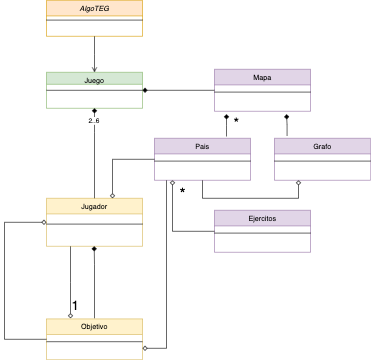

The diagram above was exported from draw.io. Its source (the exported page's mxGraphModel, read from the mxfile embedded in the PNG):
<mxGraphModel dx="1261" dy="675" grid="1" gridSize="10" guides="1" tooltips="1" connect="1" arrows="1" fold="1" page="1" pageScale="1" pageWidth="827" pageHeight="1169" math="0" shadow="0">
  <root>
    <mxCell id="WIyWlLk6GJQsqaUBKTNV-0" />
    <mxCell id="WIyWlLk6GJQsqaUBKTNV-1" parent="WIyWlLk6GJQsqaUBKTNV-0" />
    <mxCell id="zkfFHV4jXpPFQw0GAbJ--0" value="AlgoTEG" style="swimlane;fontStyle=2;align=center;verticalAlign=top;childLayout=stackLayout;horizontal=1;startSize=26;horizontalStack=0;resizeParent=1;resizeLast=0;collapsible=1;marginBottom=0;rounded=0;shadow=0;strokeWidth=1;fillColor=#ffe6cc;strokeColor=#d79b00;" parent="WIyWlLk6GJQsqaUBKTNV-1" vertex="1">
      <mxGeometry x="310" y="20" width="160" height="60" as="geometry">
        <mxRectangle x="230" y="140" width="160" height="26" as="alternateBounds" />
      </mxGeometry>
    </mxCell>
    <mxCell id="zkfFHV4jXpPFQw0GAbJ--4" value="" style="line;html=1;strokeWidth=1;align=left;verticalAlign=middle;spacingTop=-1;spacingLeft=3;spacingRight=3;rotatable=0;labelPosition=right;points=[];portConstraint=eastwest;" parent="zkfFHV4jXpPFQw0GAbJ--0" vertex="1">
      <mxGeometry y="26" width="160" height="14" as="geometry" />
    </mxCell>
    <mxCell id="zkfFHV4jXpPFQw0GAbJ--6" value="Ejercitos" style="swimlane;fontStyle=0;align=center;verticalAlign=top;childLayout=stackLayout;horizontal=1;startSize=26;horizontalStack=0;resizeParent=1;resizeLast=0;collapsible=1;marginBottom=0;rounded=0;shadow=0;strokeWidth=1;fillColor=#e1d5e7;strokeColor=#9673a6;" parent="WIyWlLk6GJQsqaUBKTNV-1" vertex="1">
      <mxGeometry x="590" y="370" width="160" height="70" as="geometry">
        <mxRectangle x="120" y="360" width="160" height="26" as="alternateBounds" />
      </mxGeometry>
    </mxCell>
    <mxCell id="zkfFHV4jXpPFQw0GAbJ--9" value="" style="line;html=1;strokeWidth=1;align=left;verticalAlign=middle;spacingTop=-1;spacingLeft=3;spacingRight=3;rotatable=0;labelPosition=right;points=[];portConstraint=eastwest;" parent="zkfFHV4jXpPFQw0GAbJ--6" vertex="1">
      <mxGeometry y="26" width="160" height="24" as="geometry" />
    </mxCell>
    <mxCell id="zkfFHV4jXpPFQw0GAbJ--13" value="Mapa&#10;" style="swimlane;fontStyle=0;align=center;verticalAlign=top;childLayout=stackLayout;horizontal=1;startSize=26;horizontalStack=0;resizeParent=1;resizeLast=0;collapsible=1;marginBottom=0;rounded=0;shadow=0;strokeWidth=1;fillColor=#e1d5e7;strokeColor=#9673a6;" parent="WIyWlLk6GJQsqaUBKTNV-1" vertex="1">
      <mxGeometry x="590" y="135" width="160" height="70" as="geometry">
        <mxRectangle x="340" y="380" width="170" height="26" as="alternateBounds" />
      </mxGeometry>
    </mxCell>
    <mxCell id="zkfFHV4jXpPFQw0GAbJ--15" value="" style="line;html=1;strokeWidth=1;align=left;verticalAlign=middle;spacingTop=-1;spacingLeft=3;spacingRight=3;rotatable=0;labelPosition=right;points=[];portConstraint=eastwest;" parent="zkfFHV4jXpPFQw0GAbJ--13" vertex="1">
      <mxGeometry y="26" width="160" height="24" as="geometry" />
    </mxCell>
    <mxCell id="zkfFHV4jXpPFQw0GAbJ--17" value="Juego" style="swimlane;fontStyle=0;align=center;verticalAlign=top;childLayout=stackLayout;horizontal=1;startSize=20;horizontalStack=0;resizeParent=1;resizeLast=0;collapsible=1;marginBottom=0;rounded=0;shadow=0;strokeWidth=1;fillColor=#d5e8d4;strokeColor=#82b366;" parent="WIyWlLk6GJQsqaUBKTNV-1" vertex="1">
      <mxGeometry x="310" y="140" width="160" height="60" as="geometry">
        <mxRectangle x="550" y="140" width="160" height="26" as="alternateBounds" />
      </mxGeometry>
    </mxCell>
    <mxCell id="zkfFHV4jXpPFQw0GAbJ--23" value="" style="line;html=1;strokeWidth=1;align=left;verticalAlign=middle;spacingTop=-1;spacingLeft=3;spacingRight=3;rotatable=0;labelPosition=right;points=[];portConstraint=eastwest;" parent="zkfFHV4jXpPFQw0GAbJ--17" vertex="1">
      <mxGeometry y="20" width="160" height="20" as="geometry" />
    </mxCell>
    <mxCell id="zkfFHV4jXpPFQw0GAbJ--26" value="" style="endArrow=open;shadow=0;strokeWidth=1;rounded=0;endFill=1;edgeStyle=elbowEdgeStyle;elbow=vertical;entryX=0.5;entryY=0;entryDx=0;entryDy=0;" parent="WIyWlLk6GJQsqaUBKTNV-1" source="zkfFHV4jXpPFQw0GAbJ--0" target="zkfFHV4jXpPFQw0GAbJ--17" edge="1">
      <mxGeometry x="0.5" y="41" relative="1" as="geometry">
        <mxPoint x="380" y="192" as="sourcePoint" />
        <mxPoint x="390" y="130" as="targetPoint" />
        <mxPoint x="-40" y="32" as="offset" />
        <Array as="points">
          <mxPoint x="390" y="110" />
          <mxPoint x="550" y="120" />
          <mxPoint x="420" y="160" />
        </Array>
      </mxGeometry>
    </mxCell>
    <mxCell id="HbD3e6kDnWloflmcjmXH-0" value="Pais" style="swimlane;fontStyle=0;align=center;verticalAlign=top;childLayout=stackLayout;horizontal=1;startSize=26;horizontalStack=0;resizeParent=1;resizeLast=0;collapsible=1;marginBottom=0;rounded=0;shadow=0;strokeWidth=1;fillColor=#e1d5e7;strokeColor=#9673a6;" vertex="1" parent="WIyWlLk6GJQsqaUBKTNV-1">
      <mxGeometry x="490" y="250" width="160" height="70" as="geometry">
        <mxRectangle x="120" y="360" width="160" height="26" as="alternateBounds" />
      </mxGeometry>
    </mxCell>
    <mxCell id="HbD3e6kDnWloflmcjmXH-3" value="" style="line;html=1;strokeWidth=1;align=left;verticalAlign=middle;spacingTop=-1;spacingLeft=3;spacingRight=3;rotatable=0;labelPosition=right;points=[];portConstraint=eastwest;" vertex="1" parent="HbD3e6kDnWloflmcjmXH-0">
      <mxGeometry y="26" width="160" height="24" as="geometry" />
    </mxCell>
    <mxCell id="0K5K0A15ZfPcQtfEhxID-1" value="Grafo" style="swimlane;fontStyle=0;align=center;verticalAlign=top;childLayout=stackLayout;horizontal=1;startSize=26;horizontalStack=0;resizeParent=1;resizeLast=0;collapsible=1;marginBottom=0;rounded=0;shadow=0;strokeWidth=1;fillColor=#e1d5e7;strokeColor=#9673a6;" vertex="1" parent="WIyWlLk6GJQsqaUBKTNV-1">
      <mxGeometry x="690" y="250" width="160" height="70" as="geometry">
        <mxRectangle x="120" y="360" width="160" height="26" as="alternateBounds" />
      </mxGeometry>
    </mxCell>
    <mxCell id="0K5K0A15ZfPcQtfEhxID-4" value="" style="line;html=1;strokeWidth=1;align=left;verticalAlign=middle;spacingTop=-1;spacingLeft=3;spacingRight=3;rotatable=0;labelPosition=right;points=[];portConstraint=eastwest;" vertex="1" parent="0K5K0A15ZfPcQtfEhxID-1">
      <mxGeometry y="26" width="160" height="24" as="geometry" />
    </mxCell>
    <mxCell id="HbD3e6kDnWloflmcjmXH-6" value="Jugador&#10;" style="swimlane;fontStyle=0;align=center;verticalAlign=top;childLayout=stackLayout;horizontal=1;startSize=26;horizontalStack=0;resizeParent=1;resizeLast=0;collapsible=1;marginBottom=0;rounded=0;shadow=0;strokeWidth=1;fillColor=#fff2cc;strokeColor=#d6b656;" vertex="1" parent="WIyWlLk6GJQsqaUBKTNV-1">
      <mxGeometry x="310" y="350" width="160" height="80" as="geometry">
        <mxRectangle x="120" y="360" width="160" height="26" as="alternateBounds" />
      </mxGeometry>
    </mxCell>
    <mxCell id="HbD3e6kDnWloflmcjmXH-8" value="" style="line;html=1;strokeWidth=1;align=left;verticalAlign=middle;spacingTop=-1;spacingLeft=3;spacingRight=3;rotatable=0;labelPosition=right;points=[];portConstraint=eastwest;" vertex="1" parent="HbD3e6kDnWloflmcjmXH-6">
      <mxGeometry y="26" width="160" height="34" as="geometry" />
    </mxCell>
    <mxCell id="HbD3e6kDnWloflmcjmXH-11" value="Objetivo&#10;" style="swimlane;fontStyle=0;align=center;verticalAlign=top;childLayout=stackLayout;horizontal=1;startSize=26;horizontalStack=0;resizeParent=1;resizeLast=0;collapsible=1;marginBottom=0;rounded=0;shadow=0;strokeWidth=1;fillColor=#fff2cc;strokeColor=#d6b656;" vertex="1" parent="WIyWlLk6GJQsqaUBKTNV-1">
      <mxGeometry x="310" y="551" width="160" height="68" as="geometry">
        <mxRectangle x="120" y="360" width="160" height="26" as="alternateBounds" />
      </mxGeometry>
    </mxCell>
    <mxCell id="HbD3e6kDnWloflmcjmXH-13" value="" style="line;html=1;strokeWidth=1;align=left;verticalAlign=middle;spacingTop=-1;spacingLeft=3;spacingRight=3;rotatable=0;labelPosition=right;points=[];portConstraint=eastwest;" vertex="1" parent="HbD3e6kDnWloflmcjmXH-11">
      <mxGeometry y="26" width="160" height="24" as="geometry" />
    </mxCell>
    <mxCell id="GYbUN7JvucbpYzFUFgbt-6" value="" style="endArrow=diamond;shadow=0;strokeWidth=1;rounded=0;endFill=1;edgeStyle=elbowEdgeStyle;elbow=vertical;exitX=0.5;exitY=0;exitDx=0;exitDy=0;" edge="1" parent="WIyWlLk6GJQsqaUBKTNV-1" source="HbD3e6kDnWloflmcjmXH-6">
      <mxGeometry x="0.5" y="41" relative="1" as="geometry">
        <mxPoint x="390" y="340" as="sourcePoint" />
        <mxPoint x="390" y="200" as="targetPoint" />
        <mxPoint x="-40" y="32" as="offset" />
        <Array as="points">
          <mxPoint x="379.5" y="240" />
        </Array>
      </mxGeometry>
    </mxCell>
    <mxCell id="HbD3e6kDnWloflmcjmXH-21" value="2..6" style="edgeLabel;html=1;align=center;verticalAlign=middle;resizable=0;points=[];" connectable="0" vertex="1" parent="GYbUN7JvucbpYzFUFgbt-6">
      <mxGeometry x="0.7241" y="3" relative="1" as="geometry">
        <mxPoint x="1" as="offset" />
      </mxGeometry>
    </mxCell>
    <mxCell id="GYbUN7JvucbpYzFUFgbt-7" value="" style="endArrow=diamond;shadow=0;strokeWidth=1;rounded=0;endFill=1;edgeStyle=elbowEdgeStyle;elbow=vertical;" edge="1" parent="WIyWlLk6GJQsqaUBKTNV-1">
      <mxGeometry x="0.5" y="41" relative="1" as="geometry">
        <mxPoint x="590" y="170" as="sourcePoint" />
        <mxPoint x="470" y="170" as="targetPoint" />
        <mxPoint x="-40" y="32" as="offset" />
        <Array as="points">
          <mxPoint x="470" y="170" />
        </Array>
      </mxGeometry>
    </mxCell>
    <mxCell id="HbD3e6kDnWloflmcjmXH-22" value="" style="endArrow=diamond;shadow=0;strokeWidth=1;rounded=0;endFill=1;edgeStyle=elbowEdgeStyle;elbow=vertical;" edge="1" parent="WIyWlLk6GJQsqaUBKTNV-1">
      <mxGeometry x="0.5" y="41" relative="1" as="geometry">
        <mxPoint x="390" y="550" as="sourcePoint" />
        <mxPoint x="389.5" y="430" as="targetPoint" />
        <mxPoint x="-40" y="32" as="offset" />
        <Array as="points">
          <mxPoint x="379.5" y="460" />
        </Array>
      </mxGeometry>
    </mxCell>
    <mxCell id="GYbUN7JvucbpYzFUFgbt-8" value="" style="endArrow=diamond;shadow=0;strokeWidth=1;rounded=0;endFill=1;edgeStyle=elbowEdgeStyle;elbow=vertical;" edge="1" parent="WIyWlLk6GJQsqaUBKTNV-1">
      <mxGeometry x="0.5" y="41" relative="1" as="geometry">
        <mxPoint x="610" y="247" as="sourcePoint" />
        <mxPoint x="610" y="210" as="targetPoint" />
        <mxPoint x="-40" y="32" as="offset" />
        <Array as="points" />
      </mxGeometry>
    </mxCell>
    <mxCell id="GYbUN7JvucbpYzFUFgbt-11" value="" style="endArrow=diamond;shadow=0;strokeWidth=1;rounded=0;endFill=0;edgeStyle=elbowEdgeStyle;elbow=vertical;" edge="1" parent="WIyWlLk6GJQsqaUBKTNV-1">
      <mxGeometry x="0.5" y="41" relative="1" as="geometry">
        <mxPoint x="350" y="430" as="sourcePoint" />
        <mxPoint x="350" y="550" as="targetPoint" />
        <mxPoint x="-40" y="32" as="offset" />
        <Array as="points" />
      </mxGeometry>
    </mxCell>
    <mxCell id="0K5K0A15ZfPcQtfEhxID-9" value="" style="endArrow=diamond;shadow=0;strokeWidth=1;rounded=0;endFill=0;edgeStyle=elbowEdgeStyle;elbow=vertical;exitX=0;exitY=0.5;exitDx=0;exitDy=0;" edge="1" parent="WIyWlLk6GJQsqaUBKTNV-1" source="zkfFHV4jXpPFQw0GAbJ--6">
      <mxGeometry x="0.5" y="41" relative="1" as="geometry">
        <mxPoint x="490" y="470" as="sourcePoint" />
        <mxPoint x="520" y="320" as="targetPoint" />
        <mxPoint x="-40" y="32" as="offset" />
        <Array as="points">
          <mxPoint x="530" y="405" />
          <mxPoint x="479.5" y="390" />
        </Array>
      </mxGeometry>
    </mxCell>
    <mxCell id="0K5K0A15ZfPcQtfEhxID-11" value="" style="endArrow=diamond;shadow=0;strokeWidth=1;rounded=0;endFill=0;edgeStyle=elbowEdgeStyle;elbow=vertical;exitX=0.5;exitY=1;exitDx=0;exitDy=0;" edge="1" parent="WIyWlLk6GJQsqaUBKTNV-1" source="HbD3e6kDnWloflmcjmXH-0">
      <mxGeometry x="0.5" y="41" relative="1" as="geometry">
        <mxPoint x="600" y="415" as="sourcePoint" />
        <mxPoint x="730" y="320" as="targetPoint" />
        <mxPoint x="-40" y="32" as="offset" />
        <Array as="points">
          <mxPoint x="640" y="350" />
          <mxPoint x="660" y="360" />
          <mxPoint x="640" y="360" />
          <mxPoint x="650" y="360" />
          <mxPoint x="489.5" y="400" />
        </Array>
      </mxGeometry>
    </mxCell>
    <mxCell id="GYbUN7JvucbpYzFUFgbt-13" value="" style="endArrow=diamond;shadow=0;strokeWidth=1;rounded=0;endFill=0;edgeStyle=elbowEdgeStyle;elbow=vertical;exitX=0;exitY=0.5;exitDx=0;exitDy=0;" edge="1" parent="WIyWlLk6GJQsqaUBKTNV-1">
      <mxGeometry x="0.5" y="41" relative="1" as="geometry">
        <mxPoint x="490" y="285" as="sourcePoint" />
        <mxPoint x="420" y="350" as="targetPoint" />
        <mxPoint x="-40" y="32" as="offset" />
        <Array as="points">
          <mxPoint x="430" y="285" />
          <mxPoint x="379.5" y="270" />
        </Array>
      </mxGeometry>
    </mxCell>
    <mxCell id="GYbUN7JvucbpYzFUFgbt-15" value="" style="endArrow=diamond;shadow=0;strokeWidth=1;rounded=0;endFill=1;edgeStyle=elbowEdgeStyle;elbow=vertical;exitX=0.131;exitY=-0.057;exitDx=0;exitDy=0;exitPerimeter=0;" edge="1" parent="WIyWlLk6GJQsqaUBKTNV-1" source="0K5K0A15ZfPcQtfEhxID-1">
      <mxGeometry x="0.5" y="41" relative="1" as="geometry">
        <mxPoint x="710" y="239" as="sourcePoint" />
        <mxPoint x="710" y="210" as="targetPoint" />
        <mxPoint x="-40" y="32" as="offset" />
        <Array as="points" />
      </mxGeometry>
    </mxCell>
    <mxCell id="GYbUN7JvucbpYzFUFgbt-16" value="" style="endArrow=diamond;shadow=0;strokeWidth=1;rounded=0;endFill=0;edgeStyle=elbowEdgeStyle;elbow=vertical;" edge="1" parent="WIyWlLk6GJQsqaUBKTNV-1">
      <mxGeometry x="0.5" y="41" relative="1" as="geometry">
        <mxPoint x="510" y="320" as="sourcePoint" />
        <mxPoint x="470" y="600" as="targetPoint" />
        <mxPoint x="-40" y="32" as="offset" />
        <Array as="points">
          <mxPoint x="510" y="600" />
          <mxPoint x="579.5" y="530" />
        </Array>
      </mxGeometry>
    </mxCell>
    <mxCell id="0K5K0A15ZfPcQtfEhxID-16" value="" style="endArrow=diamond;shadow=0;strokeWidth=1;rounded=0;endFill=0;edgeStyle=elbowEdgeStyle;elbow=vertical;exitX=0;exitY=0.5;exitDx=0;exitDy=0;entryX=0;entryY=0.5;entryDx=0;entryDy=0;" edge="1" parent="WIyWlLk6GJQsqaUBKTNV-1" source="HbD3e6kDnWloflmcjmXH-11" target="HbD3e6kDnWloflmcjmXH-6">
      <mxGeometry x="0.5" y="41" relative="1" as="geometry">
        <mxPoint x="230" y="470" as="sourcePoint" />
        <mxPoint x="290" y="400" as="targetPoint" />
        <mxPoint x="-40" y="32" as="offset" />
        <Array as="points">
          <mxPoint x="240" y="480" />
        </Array>
      </mxGeometry>
    </mxCell>
    <mxCell id="GYbUN7JvucbpYzFUFgbt-19" value="&lt;span style=&quot;color: rgb(0 , 0 , 0) ; font-family: &amp;#34;helvetica&amp;#34; ; font-style: normal ; font-weight: 400 ; letter-spacing: normal ; text-align: center ; text-indent: 0px ; text-transform: none ; word-spacing: 0px ; background-color: rgb(255 , 255 , 255) ; display: inline ; float: none&quot;&gt;&lt;font style=&quot;font-size: 24px&quot;&gt;*&lt;/font&gt;&lt;/span&gt;" style="text;whiteSpace=wrap;html=1;" vertex="1" parent="WIyWlLk6GJQsqaUBKTNV-1">
      <mxGeometry x="620" y="205" width="30" height="30" as="geometry" />
    </mxCell>
    <mxCell id="GYbUN7JvucbpYzFUFgbt-18" value="&lt;span style=&quot;color: rgb(0 , 0 , 0) ; font-family: &amp;#34;helvetica&amp;#34; ; font-style: normal ; font-weight: 400 ; letter-spacing: normal ; text-align: center ; text-indent: 0px ; text-transform: none ; word-spacing: 0px ; background-color: rgb(255 , 255 , 255) ; display: inline ; float: none&quot;&gt;&lt;font style=&quot;font-size: 26px&quot;&gt;*&lt;/font&gt;&lt;/span&gt;" style="text;whiteSpace=wrap;html=1;" vertex="1" parent="WIyWlLk6GJQsqaUBKTNV-1">
      <mxGeometry x="530" y="320" width="30" height="30" as="geometry" />
    </mxCell>
    <mxCell id="GYbUN7JvucbpYzFUFgbt-20" value="&lt;div style=&quot;text-align: center&quot;&gt;&lt;font face=&quot;helvetica&quot; size=&quot;1&quot;&gt;&lt;span style=&quot;background-color: rgb(255 , 255 , 255) ; font-size: 22px&quot;&gt;1&lt;/span&gt;&lt;/font&gt;&lt;/div&gt;" style="text;whiteSpace=wrap;html=1;" vertex="1" parent="WIyWlLk6GJQsqaUBKTNV-1">
      <mxGeometry x="350" y="510" width="30" height="30" as="geometry" />
    </mxCell>
  </root>
</mxGraphModel>